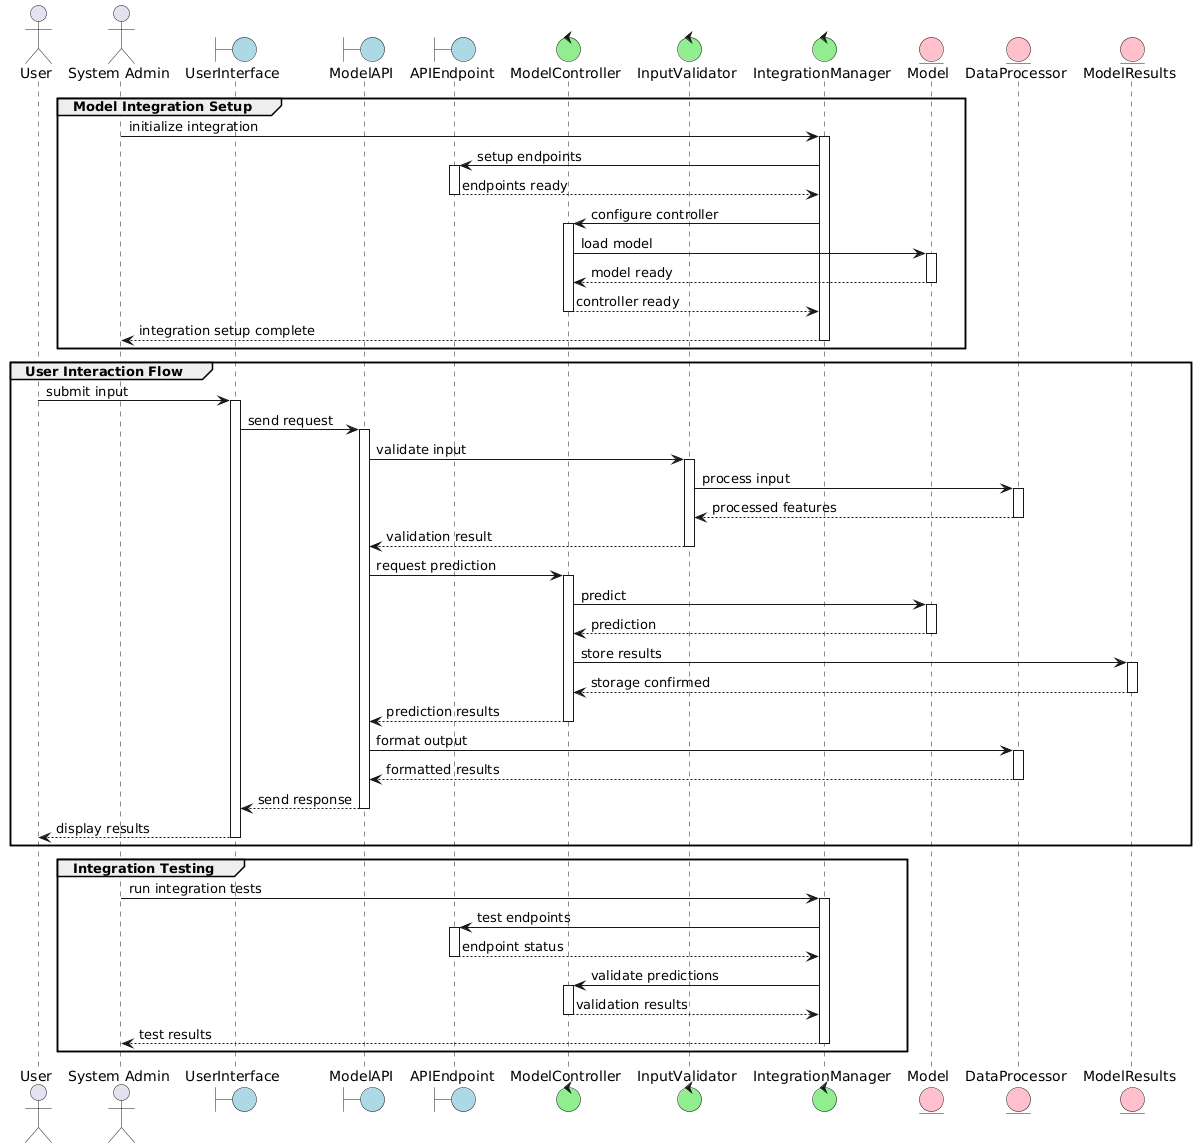

The diagram above was rendered by PlantUML. Its source (embedded in the PNG):
@startuml
' Actors
actor "User" as U
actor "System Admin" as SA

' Boundary Objects
boundary "UserInterface" as UI #LightBlue
boundary "ModelAPI" as API #LightBlue
boundary "APIEndpoint" as EP #LightBlue

' Control Objects
control "ModelController" as MC #LightGreen
control "InputValidator" as IV #LightGreen
control "IntegrationManager" as IM #LightGreen

' Entity Objects
entity "Model" as M #Pink
entity "DataProcessor" as DP #Pink
entity "ModelResults" as MR #Pink

group Model Integration Setup
    SA -> IM: initialize integration
    activate IM
    
    IM -> EP: setup endpoints
    activate EP
    EP --> IM: endpoints ready
    deactivate EP
    
    IM -> MC: configure controller
    activate MC
    
    MC -> M: load model
    activate M
    M --> MC: model ready
    deactivate M
    
    MC --> IM: controller ready
    deactivate MC
    
    IM --> SA: integration setup complete
    deactivate IM
end

group User Interaction Flow
    U -> UI: submit input
    activate UI
    
    UI -> API: send request
    activate API
    
    API -> IV: validate input
    activate IV
    
    IV -> DP: process input
    activate DP
    DP --> IV: processed features
    deactivate DP
    
    IV --> API: validation result
    deactivate IV
    
    API -> MC: request prediction
    activate MC
    
    MC -> M: predict
    activate M
    M --> MC: prediction
    deactivate M
    
    MC -> MR: store results
    activate MR
    MR --> MC: storage confirmed
    deactivate MR
    
    MC --> API: prediction results
    deactivate MC
    
    API -> DP: format output
    activate DP
    DP --> API: formatted results
    deactivate DP
    
    API --> UI: send response
    deactivate API
    
    UI --> U: display results
    deactivate UI
end

group Integration Testing
    SA -> IM: run integration tests
    activate IM
    
    IM -> EP: test endpoints
    activate EP
    EP --> IM: endpoint status
    deactivate EP
    
    IM -> MC: validate predictions
    activate MC
    MC --> IM: validation results
    deactivate MC
    
    IM --> SA: test results
    deactivate IM
end
@enduml